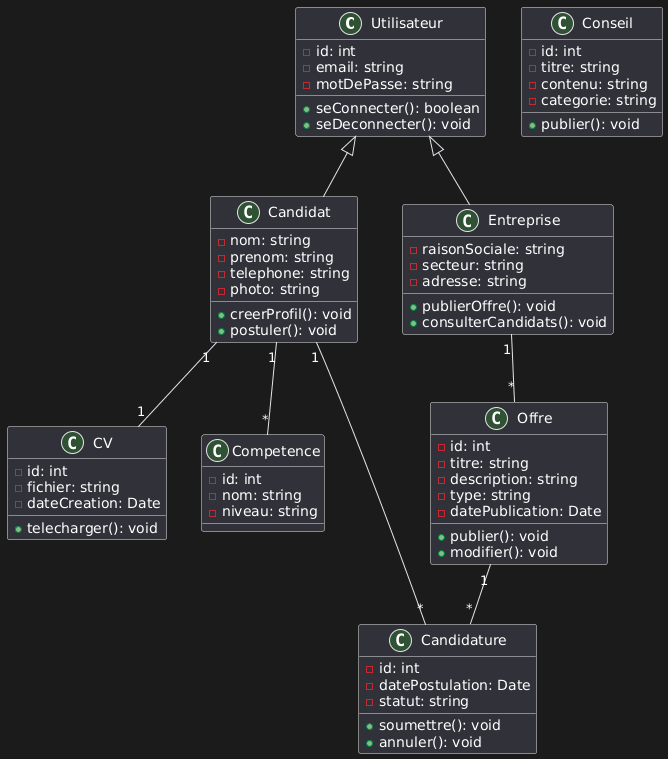

The diagram above was rendered by PlantUML. Its source (embedded in the PNG):
@startuml
' Classes principales

class Utilisateur {
  - id: int
  - email: string
  - motDePasse: string
  + seConnecter(): boolean
  + seDeconnecter(): void
}

class Candidat {
  - nom: string
  - prenom: string
  - telephone: string
  - photo: string
  + creerProfil(): void
  + postuler(): void
}

class Entreprise {
  - raisonSociale: string
  - secteur: string
  - adresse: string
  + publierOffre(): void
  + consulterCandidats(): void
}

class CV {
  - id: int
  - fichier: string
  - dateCreation: Date
  + telecharger(): void
}

class Competence {
  - id: int
  - nom: string
  - niveau: string
}

class Offre {
  - id: int
  - titre: string
  - description: string
  - type: string
  - datePublication: Date
  + publier(): void
  + modifier(): void
}

class Candidature {
  - id: int
  - datePostulation: Date
  - statut: string
  + soumettre(): void
  + annuler(): void
}

class Conseil {
  - id: int
  - titre: string
  - contenu: string
  - categorie: string
  + publier(): void
}

' Relations

Utilisateur <|-- Candidat
Utilisateur <|-- Entreprise

Candidat "1" -- "1" CV
Candidat "1" -- "*" Competence
Candidat "1" -- "*" Candidature

Entreprise "1" -- "*" Offre

Offre "1" -- "*" Candidature
@enduml